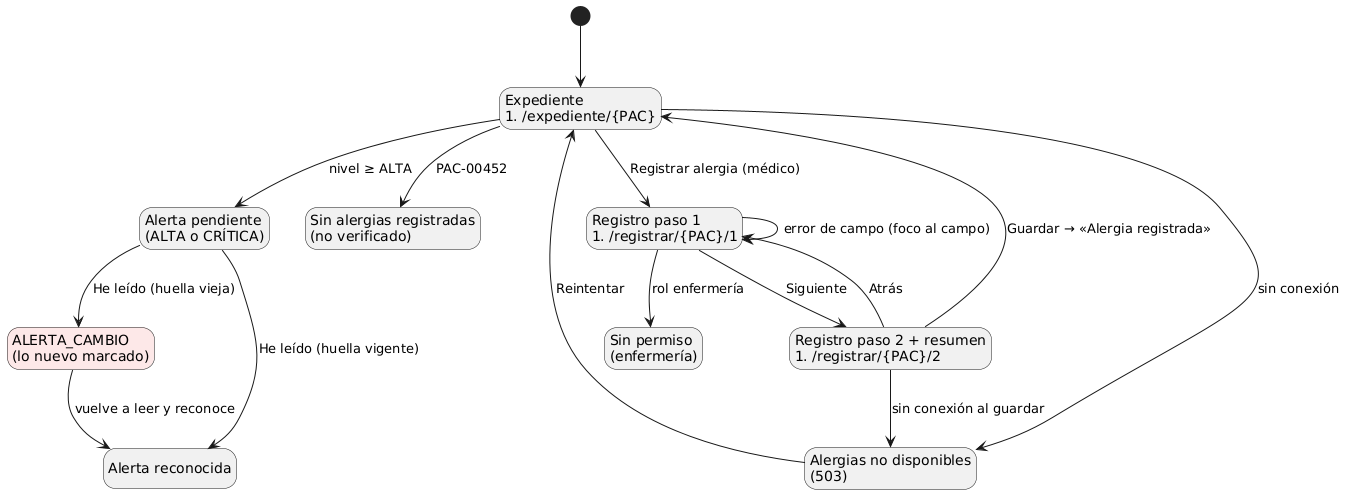

The diagram above was rendered by PlantUML. Its source (embedded in the PNG):
@startuml semana-11-mapa-navegacion
' Mapa de navegación del prototipo (rutas por hash)
hide empty description
state "Expediente\n#/expediente/{PAC}" as EXP
state "Alerta pendiente\n(ALTA o CRÍTICA)" as PEN
state "Alerta reconocida" as REC
state "Sin alergias registradas\n(no verificado)" as VAC
state "Registro paso 1\n#/registrar/{PAC}/1" as P1
state "Registro paso 2 + resumen\n#/registrar/{PAC}/2" as P2
state "ALERTA_CAMBIO\n(lo nuevo marcado)" as CAM #fde8e8
state "Alergias no disponibles\n(503)" as SIN
state "Sin permiso\n(enfermería)" as PER

[*] --> EXP
EXP --> PEN : nivel ≥ ALTA
EXP --> VAC : PAC-00452
EXP --> SIN : sin conexión
PEN --> REC : He leído (huella vigente)
PEN --> CAM : He leído (huella vieja)
CAM --> REC : vuelve a leer y reconoce
EXP --> P1 : Registrar alergia (médico)
P1 --> P1 : error de campo (foco al campo)
P1 --> P2 : Siguiente
P2 --> P1 : Atrás
P2 --> EXP : Guardar → «Alergia registrada»
P2 --> SIN : sin conexión al guardar
SIN --> EXP : Reintentar
P1 --> PER : rol enfermería
@enduml